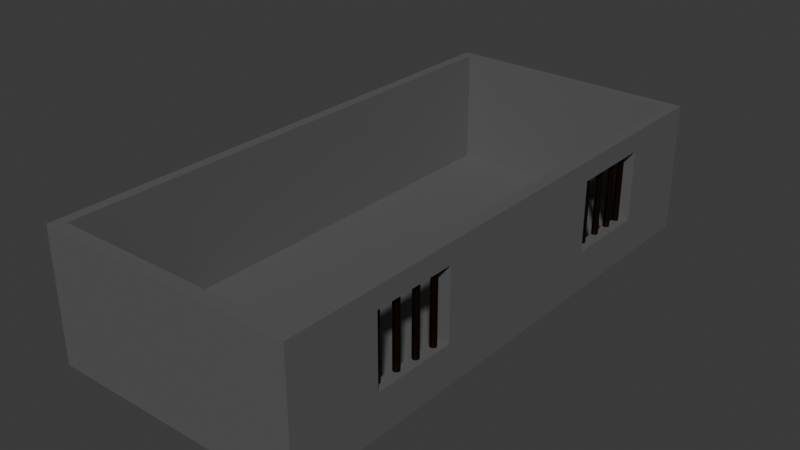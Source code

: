 # Source: concreate_wall.blend  (saved by Blender 5.2.44; exported with 4.5.12 LTS)
import bpy
from mathutils import Matrix  # noqa: F401  (used for matrix-valued properties, if any)

bpy.ops.wm.read_factory_settings(use_empty=True)
scene = bpy.context.scene
scene.name = 'Scene'

# ---- collections
col_collection = bpy.data.collections.new('Collection'); scene.collection.children.link(col_collection)

# ---- materials (node trees are filled in below, after node groups)
mat_material = bpy.data.materials.new('Material')
mat_material_001 = bpy.data.materials.new('Material.001')

# ---- material node trees
mat_material.use_nodes = True; mat_material.node_tree.nodes.clear()
_N = mat_material.node_tree.nodes; _L = mat_material.node_tree.links
n0 = _N.new('ShaderNodeBsdfPrincipled'); n0.name = 'Principled BSDF'; n0.location = (-200, 100)
n0.inputs[0].default_value = (0.1142, 0.1142, 0.1142, 1.0)
n0.inputs[10].default_value = 0.005
n1 = _N.new('ShaderNodeOutputMaterial'); n1.name = 'Material Output'; n1.location = (200, 100)
_L.new(n0.outputs[0], n1.inputs[0])
n1.is_active_output = True
mat_material_001.use_nodes = True; mat_material_001.node_tree.nodes.clear()
_N = mat_material_001.node_tree.nodes; _L = mat_material_001.node_tree.links
n0 = _N.new('ShaderNodeBsdfPrincipled'); n0.name = 'Principled BSDF'; n0.location = (-200, 100)
n0.inputs[0].default_value = (0.03883, 0.0198, 0.006595, 1.0)
n0.inputs[1].default_value = 1.0
n0.inputs[10].default_value = 0.005
n1 = _N.new('ShaderNodeOutputMaterial'); n1.name = 'Material Output'; n1.location = (200, 100)
_L.new(n0.outputs[0], n1.inputs[0])
n1.is_active_output = True

# ---- world
world_world = bpy.data.worlds.new('World'); scene.world = world_world
world_world.use_nodes = True; world_world.node_tree.nodes.clear()
_N = world_world.node_tree.nodes; _L = world_world.node_tree.links
n0 = _N.new('ShaderNodeOutputWorld'); n0.name = 'World Output'; n0.location = (200, 100)
n1 = _N.new('ShaderNodeBackground'); n1.name = 'Background'; n1.location = (-200, 100)
n1.inputs[0].default_value = (0.05088, 0.05088, 0.05088, 1.0)
_L.new(n1.outputs[0], n0.inputs[0])
n0.is_active_output = True
world_world.color = (0.05088, 0.05088, 0.05088)
world_world.sun_shadow_jitter_overblur = 0.0

# ---- meshes
me_cube = bpy.data.meshes.new('Cube')
me_cube.from_pydata([(0.189, -4.075, -0.003815), (0.3456, -3.901, 0.1915), (0.189, -4.075, 1.948), (0.189, 4.016, -0.003815), (0.3456, 3.88, 0.1915), (0.189, 4.016, 1.948), (3.868, -3.901, 0.1915), (4.044, -4.075, -0.003815), (4.044, -4.075, 1.948), (4.044, 4.016, -0.003815), (3.868, 3.88, 0.1915), (4.044, 4.016, 1.948), (4.044, -2.712, 1.653), (4.044, -1.443, 1.653), (4.044, 2.745, 0.5978), (4.044, 2.745, 1.653), (4.044, 1.476, 1.653), (4.044, -2.712, 0.5978), (4.044, 1.476, 0.5978), (4.044, -1.443, 0.5978), (3.868, 3.88, 1.948), (3.868, 3.647, 1.948), (0.3456, 3.88, 1.948), (0.3456, -3.901, 1.948), (3.868, -3.901, 1.948), (3.868, 2.745, 1.653), (3.868, 2.745, 0.5978), (3.868, 1.476, 1.653), (3.868, 1.476, 0.5978), (3.868, -1.443, 1.653), (3.868, -1.443, 0.5978), (3.868, -2.712, 1.653), (3.868, -2.712, 0.5978), (3.929, -1.877, 1.674), (3.929, -1.877, 0.5721), (3.929, -1.553, 0.5721), (3.929, -1.553, 1.674), (3.938, -1.554, 0.5721), (3.938, -1.554, 1.674), (3.947, -1.557, 0.5721), (3.947, -1.557, 1.674), (3.955, -1.561, 0.5721), (3.955, -1.561, 1.674), (3.962, -1.567, 0.5721), (3.962, -1.567, 1.674), (3.968, -1.574, 0.5721), (3.968, -1.574, 1.674), (3.972, -1.583, 0.5721), (3.972, -1.583, 1.674), (3.975, -1.591, 0.5721), (3.975, -1.591, 1.674), (3.976, -1.601, 0.5721), (3.976, -1.601, 1.674), (3.975, -1.61, 0.5721), (3.975, -1.61, 1.674), (3.972, -1.619, 0.5721), (3.972, -1.619, 1.674), (3.968, -1.627, 0.5721), (3.968, -1.627, 1.674), (3.962, -1.634, 0.5721), (3.962, -1.634, 1.674), (3.955, -1.64, 0.5721), (3.955, -1.64, 1.674), (3.947, -1.644, 0.5721), (3.947, -1.644, 1.674), (3.938, -1.647, 0.5721), (3.938, -1.647, 1.674), (3.929, -1.648, 0.5721), (3.929, -1.648, 1.674), (3.919, -1.647, 0.5721), (3.919, -1.647, 1.674), (3.91, -1.644, 0.5721), (3.91, -1.644, 1.674), (3.902, -1.64, 0.5721), (3.902, -1.64, 1.674), (3.895, -1.634, 0.5721), (3.895, -1.634, 1.674), (3.889, -1.627, 0.5721), (3.889, -1.627, 1.674), (3.885, -1.619, 0.5721), (3.885, -1.619, 1.674), (3.882, -1.61, 0.5721), (3.882, -1.61, 1.674), (3.881, -1.601, 0.5721), (3.881, -1.601, 1.674), (3.882, -1.591, 0.5721), (3.882, -1.591, 1.674), (3.885, -1.583, 0.5721), (3.885, -1.583, 1.674), (3.889, -1.574, 0.5721), (3.889, -1.574, 1.674), (3.895, -1.567, 0.5721), (3.895, -1.567, 1.674), (3.902, -1.561, 0.5721), (3.902, -1.561, 1.674), (3.91, -1.557, 0.5721), (3.91, -1.557, 1.674), (3.919, -1.554, 0.5721), (3.919, -1.554, 1.674), (3.938, -1.878, 0.5721), (3.938, -1.878, 1.674), (3.947, -1.881, 0.5721), (3.947, -1.881, 1.674), (3.955, -1.885, 0.5721), (3.955, -1.885, 1.674), (3.962, -1.891, 0.5721), (3.962, -1.891, 1.674), (3.968, -1.898, 0.5721), (3.968, -1.898, 1.674), (3.972, -1.906, 0.5721), (3.972, -1.906, 1.674), (3.975, -1.915, 0.5721), (3.975, -1.915, 1.674), (3.976, -1.924, 0.5721), (3.976, -1.924, 1.674), (3.975, -1.934, 0.5721), (3.975, -1.934, 1.674), (3.972, -1.943, 0.5721), (3.972, -1.943, 1.674), (3.968, -1.951, 0.5721), (3.968, -1.951, 1.674), (3.962, -1.958, 0.5721), (3.962, -1.958, 1.674), (3.955, -1.964, 0.5721), (3.955, -1.964, 1.674), (3.947, -1.968, 0.5721), (3.947, -1.968, 1.674), (3.938, -1.971, 0.5721), (3.938, -1.971, 1.674), (3.929, -1.972, 0.5721), (3.929, -1.972, 1.674), (3.919, -1.971, 0.5721), (3.919, -1.971, 1.674), (3.91, -1.968, 0.5721), (3.91, -1.968, 1.674), (3.902, -1.964, 0.5721), (3.902, -1.964, 1.674), (3.895, -1.958, 0.5721), (3.895, -1.958, 1.674), (3.889, -1.951, 0.5721), (3.889, -1.951, 1.674), (3.885, -1.943, 0.5721), (3.885, -1.943, 1.674), (3.882, -1.934, 0.5721), (3.882, -1.934, 1.674), (3.881, -1.924, 0.5721), (3.881, -1.924, 1.674), (3.882, -1.915, 0.5721), (3.882, -1.915, 1.674), (3.885, -1.906, 0.5721), (3.885, -1.906, 1.674), (3.889, -1.898, 0.5721), (3.889, -1.898, 1.674), (3.895, -1.891, 0.5721), (3.895, -1.891, 1.674), (3.902, -1.885, 0.5721), (3.902, -1.885, 1.674), (3.91, -1.881, 0.5721), (3.91, -1.881, 1.674), (3.919, -1.878, 0.5721), (3.919, -1.878, 1.674), (3.913, -2.203, 1.65), (3.913, -2.203, 0.5486), (3.922, -2.203, 0.5486), (3.922, -2.203, 1.65), (3.931, -2.206, 0.5486), (3.931, -2.206, 1.65), (3.94, -2.211, 0.5486), (3.94, -2.211, 1.65), (3.947, -2.216, 0.5486), (3.947, -2.216, 1.65), (3.953, -2.224, 0.5486), (3.953, -2.224, 1.65), (3.957, -2.232, 0.5486), (3.957, -2.232, 1.65), (3.96, -2.241, 0.5486), (3.96, -2.241, 1.65), (3.961, -2.25, 0.5486), (3.961, -2.25, 1.65), (3.96, -2.259, 0.5486), (3.96, -2.259, 1.65), (3.957, -2.268, 0.5486), (3.957, -2.268, 1.65), (3.953, -2.276, 0.5486), (3.953, -2.276, 1.65), (3.947, -2.283, 0.5486), (3.947, -2.283, 1.65), (3.94, -2.289, 0.5486), (3.94, -2.289, 1.65), (3.931, -2.294, 0.5486), (3.931, -2.294, 1.65), (3.922, -2.296, 0.5486), (3.922, -2.296, 1.65), (3.913, -2.297, 0.5486), (3.913, -2.297, 1.65), (3.904, -2.296, 0.5486), (3.904, -2.296, 1.65), (3.895, -2.294, 0.5486), (3.895, -2.294, 1.65), (3.887, -2.289, 0.5486), (3.887, -2.289, 1.65), (3.88, -2.283, 0.5486), (3.88, -2.283, 1.65), (3.874, -2.276, 0.5486), (3.874, -2.276, 1.65), (3.869, -2.268, 0.5486), (3.869, -2.268, 1.65), (3.867, -2.259, 0.5486), (3.867, -2.259, 1.65), (3.866, -2.25, 0.5486), (3.866, -2.25, 1.65), (3.867, -2.241, 0.5486), (3.867, -2.241, 1.65), (3.869, -2.232, 0.5486), (3.869, -2.232, 1.65), (3.874, -2.224, 0.5486), (3.874, -2.224, 1.65), (3.88, -2.216, 0.5486), (3.88, -2.216, 1.65), (3.887, -2.211, 0.5486), (3.887, -2.211, 1.65), (3.895, -2.206, 0.5486), (3.895, -2.206, 1.65), (3.904, -2.203, 0.5486), (3.904, -2.203, 1.65), (3.894, -2.523, 1.641), (3.894, -2.523, 0.5392), (3.903, -2.524, 0.5392), (3.903, -2.524, 1.641), (3.912, -2.526, 0.5392), (3.912, -2.526, 1.641), (3.92, -2.531, 0.5392), (3.92, -2.531, 1.641), (3.927, -2.537, 0.5392), (3.927, -2.537, 1.641), (3.933, -2.544, 0.5392), (3.933, -2.544, 1.641), (3.938, -2.552, 0.5392), (3.938, -2.552, 1.641), (3.94, -2.561, 0.5392), (3.94, -2.561, 1.641), (3.941, -2.57, 0.5392), (3.941, -2.57, 1.641), (3.94, -2.579, 0.5392), (3.94, -2.579, 1.641), (3.938, -2.588, 0.5392), (3.938, -2.588, 1.641), (3.933, -2.597, 0.5392), (3.933, -2.597, 1.641), (3.927, -2.604, 0.5392), (3.927, -2.604, 1.641), (3.92, -2.61, 0.5392), (3.92, -2.61, 1.641), (3.912, -2.614, 0.5392), (3.912, -2.614, 1.641), (3.903, -2.617, 0.5392), (3.903, -2.617, 1.641), (3.894, -2.618, 0.5392), (3.894, -2.618, 1.641), (3.885, -2.617, 0.5392), (3.885, -2.617, 1.641), (3.876, -2.614, 0.5392), (3.876, -2.614, 1.641), (3.867, -2.61, 0.5392), (3.867, -2.61, 1.641), (3.86, -2.604, 0.5392), (3.86, -2.604, 1.641), (3.854, -2.597, 0.5392), (3.854, -2.597, 1.641), (3.85, -2.588, 0.5392), (3.85, -2.588, 1.641), (3.847, -2.579, 0.5392), (3.847, -2.579, 1.641), (3.846, -2.57, 0.5392), (3.846, -2.57, 1.641), (3.847, -2.561, 0.5392), (3.847, -2.561, 1.641), (3.85, -2.552, 0.5392), (3.85, -2.552, 1.641), (3.854, -2.544, 0.5392), (3.854, -2.544, 1.641), (3.86, -2.537, 0.5392), (3.86, -2.537, 1.641), (3.867, -2.531, 0.5392), (3.867, -2.531, 1.641), (3.876, -2.526, 0.5392), (3.876, -2.526, 1.641), (3.885, -2.524, 0.5392), (3.885, -2.524, 1.641), (3.894, 1.786, 1.641), (3.894, 1.786, 0.5392), (3.903, 1.785, 0.5392), (3.903, 1.785, 1.641), (3.912, 1.783, 0.5392), (3.912, 1.783, 1.641), (3.92, 1.778, 0.5392), (3.92, 1.778, 1.641), (3.927, 1.772, 0.5392), (3.927, 1.772, 1.641), (3.933, 1.765, 0.5392), (3.933, 1.765, 1.641), (3.938, 1.757, 0.5392), (3.938, 1.757, 1.641), (3.94, 1.748, 0.5392), (3.94, 1.748, 1.641), (3.941, 1.739, 0.5392), (3.941, 1.739, 1.641), (3.94, 1.73, 0.5392), (3.94, 1.73, 1.641), (3.938, 1.721, 0.5392), (3.938, 1.721, 1.641), (3.933, 1.712, 0.5392), (3.933, 1.712, 1.641), (3.927, 1.705, 0.5392), (3.927, 1.705, 1.641), (3.92, 1.699, 0.5392), (3.92, 1.699, 1.641), (3.912, 1.695, 0.5392), (3.912, 1.695, 1.641), (3.903, 1.692, 0.5392), (3.903, 1.692, 1.641), (3.894, 1.691, 0.5392), (3.894, 1.691, 1.641), (3.885, 1.692, 0.5392), (3.885, 1.692, 1.641), (3.876, 1.695, 0.5392), (3.876, 1.695, 1.641), (3.867, 1.699, 0.5392), (3.867, 1.699, 1.641), (3.86, 1.705, 0.5392), (3.86, 1.705, 1.641), (3.854, 1.712, 0.5392), (3.854, 1.712, 1.641), (3.85, 1.721, 0.5392), (3.85, 1.721, 1.641), (3.847, 1.73, 0.5392), (3.847, 1.73, 1.641), (3.846, 1.739, 0.5392), (3.846, 1.739, 1.641), (3.847, 1.748, 0.5392), (3.847, 1.748, 1.641), (3.85, 1.757, 0.5392), (3.85, 1.757, 1.641), (3.854, 1.765, 0.5392), (3.854, 1.765, 1.641), (3.86, 1.772, 0.5392), (3.86, 1.772, 1.641), (3.867, 1.778, 0.5392), (3.867, 1.778, 1.641), (3.876, 1.783, 0.5392), (3.876, 1.783, 1.641), (3.885, 1.785, 0.5392), (3.885, 1.785, 1.641), (3.894, 2.117, 1.641), (3.894, 2.117, 0.5392), (3.903, 2.116, 0.5392), (3.903, 2.116, 1.641), (3.912, 2.113, 0.5392), (3.912, 2.113, 1.641), (3.92, 2.109, 0.5392), (3.92, 2.109, 1.641), (3.927, 2.103, 0.5392), (3.927, 2.103, 1.641), (3.933, 2.096, 0.5392), (3.933, 2.096, 1.641), (3.938, 2.088, 0.5392), (3.938, 2.088, 1.641), (3.94, 2.079, 0.5392), (3.94, 2.079, 1.641), (3.941, 2.069, 0.5392), (3.941, 2.069, 1.641), (3.94, 2.06, 0.5392), (3.94, 2.06, 1.641), (3.938, 2.051, 0.5392), (3.938, 2.051, 1.641), (3.933, 2.043, 0.5392), (3.933, 2.043, 1.641), (3.927, 2.036, 0.5392), (3.927, 2.036, 1.641), (3.92, 2.03, 0.5392), (3.92, 2.03, 1.641), (3.912, 2.026, 0.5392), (3.912, 2.026, 1.641), (3.903, 2.023, 0.5392), (3.903, 2.023, 1.641), (3.894, 2.022, 0.5392), (3.894, 2.022, 1.641), (3.885, 2.023, 0.5392), (3.885, 2.023, 1.641), (3.876, 2.026, 0.5392), (3.876, 2.026, 1.641), (3.867, 2.03, 0.5392), (3.867, 2.03, 1.641), (3.86, 2.036, 0.5392), (3.86, 2.036, 1.641), (3.854, 2.043, 0.5392), (3.854, 2.043, 1.641), (3.85, 2.051, 0.5392), (3.85, 2.051, 1.641), (3.847, 2.06, 0.5392), (3.847, 2.06, 1.641), (3.846, 2.069, 0.5392), (3.846, 2.069, 1.641), (3.847, 2.079, 0.5392), (3.847, 2.079, 1.641), (3.85, 2.088, 0.5392), (3.85, 2.088, 1.641), (3.854, 2.096, 0.5392), (3.854, 2.096, 1.641), (3.86, 2.103, 0.5392), (3.86, 2.103, 1.641), (3.867, 2.109, 0.5392), (3.867, 2.109, 1.641), (3.876, 2.113, 0.5392), (3.876, 2.113, 1.641), (3.885, 2.116, 0.5392), (3.885, 2.116, 1.641), (3.894, 2.425, 1.641), (3.894, 2.425, 0.5392), (3.903, 2.424, 0.5392), (3.903, 2.424, 1.641), (3.912, 2.421, 0.5392), (3.912, 2.421, 1.641), (3.92, 2.417, 0.5392), (3.92, 2.417, 1.641), (3.927, 2.411, 0.5392), (3.927, 2.411, 1.641), (3.933, 2.404, 0.5392), (3.933, 2.404, 1.641), (3.938, 2.395, 0.5392), (3.938, 2.395, 1.641), (3.94, 2.386, 0.5392), (3.94, 2.386, 1.641), (3.941, 2.377, 0.5392), (3.941, 2.377, 1.641), (3.94, 2.368, 0.5392), (3.94, 2.368, 1.641), (3.938, 2.359, 0.5392), (3.938, 2.359, 1.641), (3.933, 2.351, 0.5392), (3.933, 2.351, 1.641), (3.927, 2.344, 0.5392), (3.927, 2.344, 1.641), (3.92, 2.338, 0.5392), (3.92, 2.338, 1.641), (3.912, 2.333, 0.5392), (3.912, 2.333, 1.641), (3.903, 2.331, 0.5392), (3.903, 2.331, 1.641), (3.894, 2.33, 0.5392), (3.894, 2.33, 1.641), (3.885, 2.331, 0.5392), (3.885, 2.331, 1.641), (3.876, 2.333, 0.5392), (3.876, 2.333, 1.641), (3.867, 2.338, 0.5392), (3.867, 2.338, 1.641), (3.86, 2.344, 0.5392), (3.86, 2.344, 1.641), (3.854, 2.351, 0.5392), (3.854, 2.351, 1.641), (3.85, 2.359, 0.5392), (3.85, 2.359, 1.641), (3.847, 2.368, 0.5392), (3.847, 2.368, 1.641), (3.846, 2.377, 0.5392), (3.846, 2.377, 1.641), (3.847, 2.386, 0.5392), (3.847, 2.386, 1.641), (3.85, 2.395, 0.5392), (3.85, 2.395, 1.641), (3.854, 2.404, 0.5392), (3.854, 2.404, 1.641), (3.86, 2.411, 0.5392), (3.86, 2.411, 1.641), (3.867, 2.417, 0.5392), (3.867, 2.417, 1.641), (3.876, 2.421, 0.5392), (3.876, 2.421, 1.641), (3.885, 2.424, 0.5392), (3.885, 2.424, 1.641), (3.894, 2.676, 1.641), (3.894, 2.676, 0.5392), (3.903, 2.675, 0.5392), (3.903, 2.675, 1.641), (3.912, 2.673, 0.5392), (3.912, 2.673, 1.641), (3.92, 2.668, 0.5392), (3.92, 2.668, 1.641), (3.927, 2.662, 0.5392), (3.927, 2.662, 1.641), (3.933, 2.655, 0.5392), (3.933, 2.655, 1.641), (3.938, 2.647, 0.5392), (3.938, 2.647, 1.641), (3.94, 2.638, 0.5392), (3.94, 2.638, 1.641), (3.941, 2.629, 0.5392), (3.941, 2.629, 1.641), (3.94, 2.619, 0.5392), (3.94, 2.619, 1.641), (3.938, 2.611, 0.5392), (3.938, 2.611, 1.641), (3.933, 2.602, 0.5392), (3.933, 2.602, 1.641), (3.927, 2.595, 0.5392), (3.927, 2.595, 1.641), (3.92, 2.589, 0.5392), (3.92, 2.589, 1.641), (3.912, 2.585, 0.5392), (3.912, 2.585, 1.641), (3.903, 2.582, 0.5392), (3.903, 2.582, 1.641), (3.894, 2.581, 0.5392), (3.894, 2.581, 1.641), (3.885, 2.582, 0.5392), (3.885, 2.582, 1.641), (3.876, 2.585, 0.5392), (3.876, 2.585, 1.641), (3.867, 2.589, 0.5392), (3.867, 2.589, 1.641), (3.86, 2.595, 0.5392), (3.86, 2.595, 1.641), (3.854, 2.602, 0.5392), (3.854, 2.602, 1.641), (3.85, 2.611, 0.5392), (3.85, 2.611, 1.641), (3.847, 2.619, 0.5392), (3.847, 2.619, 1.641), (3.846, 2.629, 0.5392), (3.846, 2.629, 1.641), (3.847, 2.638, 0.5392), (3.847, 2.638, 1.641), (3.85, 2.647, 0.5392), (3.85, 2.647, 1.641), (3.854, 2.655, 0.5392), (3.854, 2.655, 1.641), (3.86, 2.662, 0.5392), (3.86, 2.662, 1.641), (3.867, 2.668, 0.5392), (3.867, 2.668, 1.641), (3.876, 2.673, 0.5392), (3.876, 2.673, 1.641), (3.885, 2.675, 0.5392), (3.885, 2.675, 1.641)], [], [(0, 2, 5, 3), (3, 5, 11, 9), (8, 7, 17, 12), (9, 11, 15, 14), (15, 11, 8, 12, 13, 19, 17, 7, 9, 14, 18, 16), (7, 8, 2, 0), (3, 9, 7, 0), (20, 11, 5, 22), (5, 2, 8, 11, 20, 21, 24, 23, 22), (26, 14, 15, 25), (27, 16, 18, 28), (18, 14, 26, 28), (25, 15, 16, 27), (19, 13, 29, 30), (17, 32, 31, 12), (17, 19, 30, 32), (29, 13, 12, 31), (23, 1, 4, 22), (22, 4, 10, 20), (25, 21, 20, 10, 26), (6, 24, 31, 32), (31, 24, 21, 25, 27, 28, 26, 10, 6, 32, 30, 29), (6, 1, 23, 24), (4, 1, 6, 10), (167, 168, 170, 169), (100, 33, 160, 158, 156, 154, 152, 150, 148, 146, 144, 142, 140, 138, 136, 134, 132, 130, 128, 126, 124, 122, 120, 118, 116, 114, 112, 110, 108, 106, 104, 102), (35, 36, 38, 37), (162, 163, 165, 167, 169, 171, 173, 175, 177, 179, 181, 183, 185, 187, 189, 191, 193, 195, 197, 199, 201, 203, 205, 207, 209, 211, 213, 215, 217, 219, 221, 223), (155, 156, 158, 157), (37, 38, 40, 39), (171, 172, 174, 173), (153, 154, 156, 155), (39, 40, 42, 41), (173, 174, 176, 175), (151, 152, 154, 153), (41, 42, 44, 43), (175, 176, 178, 177), (149, 150, 152, 151), (43, 44, 46, 45), (177, 178, 180, 179), (147, 148, 150, 149), (45, 46, 48, 47), (179, 180, 182, 181), (145, 146, 148, 147), (47, 48, 50, 49), (181, 182, 184, 183), (143, 144, 146, 145), (49, 50, 52, 51), (183, 184, 186, 185), (141, 142, 144, 143), (51, 52, 54, 53), (185, 186, 188, 187), (139, 140, 142, 141), (53, 54, 56, 55), (187, 188, 190, 189), (137, 138, 140, 139), (55, 56, 58, 57), (189, 190, 192, 191), (135, 136, 138, 137), (57, 58, 60, 59), (191, 192, 194, 193), (133, 134, 136, 135), (59, 60, 62, 61), (193, 194, 196, 195), (131, 132, 134, 133), (61, 62, 64, 63), (195, 196, 198, 197), (129, 130, 132, 131), (63, 64, 66, 65), (197, 198, 200, 199), (127, 128, 130, 129), (65, 66, 68, 67), (199, 200, 202, 201), (125, 126, 128, 127), (67, 68, 70, 69), (201, 202, 204, 203), (123, 124, 126, 125), (69, 70, 72, 71), (203, 204, 206, 205), (121, 122, 124, 123), (71, 72, 74, 73), (205, 206, 208, 207), (119, 120, 122, 121), (73, 74, 76, 75), (207, 208, 210, 209), (117, 118, 120, 119), (75, 76, 78, 77), (209, 210, 212, 211), (115, 116, 118, 117), (77, 78, 80, 79), (211, 212, 214, 213), (113, 114, 116, 115), (79, 80, 82, 81), (213, 214, 216, 215), (111, 112, 114, 113), (81, 82, 84, 83), (215, 216, 218, 217), (109, 110, 112, 111), (83, 84, 86, 85), (217, 218, 220, 219), (107, 108, 110, 109), (85, 86, 88, 87), (219, 220, 222, 221), (105, 106, 108, 107), (87, 88, 90, 89), (164, 161, 224, 222, 220, 218, 216, 214, 212, 210, 208, 206, 204, 202, 200, 198, 196, 194, 192, 190, 188, 186, 184, 182, 180, 178, 176, 174, 172, 170, 168, 166), (103, 104, 106, 105), (89, 90, 92, 91), (34, 99, 101, 103, 105, 107, 109, 111, 113, 115, 117, 119, 121, 123, 125, 127, 129, 131, 133, 135, 137, 139, 141, 143, 145, 147, 149, 151, 153, 155, 157, 159), (101, 102, 104, 103), (91, 92, 94, 93), (159, 160, 33, 34), (99, 100, 102, 101), (93, 94, 96, 95), (38, 36, 98, 96, 94, 92, 90, 88, 86, 84, 82, 80, 78, 76, 74, 72, 70, 68, 66, 64, 62, 60, 58, 56, 54, 52, 50, 48, 46, 44, 42, 40), (34, 33, 100, 99), (95, 96, 98, 97), (169, 170, 172, 171), (157, 158, 160, 159), (97, 98, 36, 35), (35, 37, 39, 41, 43, 45, 47, 49, 51, 53, 55, 57, 59, 61, 63, 65, 67, 69, 71, 73, 75, 77, 79, 81, 83, 85, 87, 89, 91, 93, 95, 97), (165, 166, 168, 167), (223, 224, 161, 162), (163, 164, 166, 165), (162, 161, 164, 163), (221, 222, 224, 223), (231, 232, 234, 233), (226, 227, 229, 231, 233, 235, 237, 239, 241, 243, 245, 247, 249, 251, 253, 255, 257, 259, 261, 263, 265, 267, 269, 271, 273, 275, 277, 279, 281, 283, 285, 287), (235, 236, 238, 237), (237, 238, 240, 239), (239, 240, 242, 241), (241, 242, 244, 243), (243, 244, 246, 245), (245, 246, 248, 247), (247, 248, 250, 249), (249, 250, 252, 251), (251, 252, 254, 253), (253, 254, 256, 255), (255, 256, 258, 257), (257, 258, 260, 259), (259, 260, 262, 261), (261, 262, 264, 263), (263, 264, 266, 265), (265, 266, 268, 267), (267, 268, 270, 269), (269, 270, 272, 271), (271, 272, 274, 273), (273, 274, 276, 275), (275, 276, 278, 277), (277, 278, 280, 279), (279, 280, 282, 281), (281, 282, 284, 283), (283, 284, 286, 285), (228, 225, 288, 286, 284, 282, 280, 278, 276, 274, 272, 270, 268, 266, 264, 262, 260, 258, 256, 254, 252, 250, 248, 246, 244, 242, 240, 238, 236, 234, 232, 230), (233, 234, 236, 235), (229, 230, 232, 231), (287, 288, 225, 226), (227, 228, 230, 229), (226, 225, 228, 227), (285, 286, 288, 287), (295, 296, 298, 297), (290, 291, 293, 295, 297, 299, 301, 303, 305, 307, 309, 311, 313, 315, 317, 319, 321, 323, 325, 327, 329, 331, 333, 335, 337, 339, 341, 343, 345, 347, 349, 351), (299, 300, 302, 301), (301, 302, 304, 303), (303, 304, 306, 305), (305, 306, 308, 307), (307, 308, 310, 309), (309, 310, 312, 311), (311, 312, 314, 313), (313, 314, 316, 315), (315, 316, 318, 317), (317, 318, 320, 319), (319, 320, 322, 321), (321, 322, 324, 323), (323, 324, 326, 325), (325, 326, 328, 327), (327, 328, 330, 329), (329, 330, 332, 331), (331, 332, 334, 333), (333, 334, 336, 335), (335, 336, 338, 337), (337, 338, 340, 339), (339, 340, 342, 341), (341, 342, 344, 343), (343, 344, 346, 345), (345, 346, 348, 347), (347, 348, 350, 349), (292, 289, 352, 350, 348, 346, 344, 342, 340, 338, 336, 334, 332, 330, 328, 326, 324, 322, 320, 318, 316, 314, 312, 310, 308, 306, 304, 302, 300, 298, 296, 294), (297, 298, 300, 299), (293, 294, 296, 295), (351, 352, 289, 290), (291, 292, 294, 293), (290, 289, 292, 291), (349, 350, 352, 351), (359, 360, 362, 361), (354, 355, 357, 359, 361, 363, 365, 367, 369, 371, 373, 375, 377, 379, 381, 383, 385, 387, 389, 391, 393, 395, 397, 399, 401, 403, 405, 407, 409, 411, 413, 415), (363, 364, 366, 365), (365, 366, 368, 367), (367, 368, 370, 369), (369, 370, 372, 371), (371, 372, 374, 373), (373, 374, 376, 375), (375, 376, 378, 377), (377, 378, 380, 379), (379, 380, 382, 381), (381, 382, 384, 383), (383, 384, 386, 385), (385, 386, 388, 387), (387, 388, 390, 389), (389, 390, 392, 391), (391, 392, 394, 393), (393, 394, 396, 395), (395, 396, 398, 397), (397, 398, 400, 399), (399, 400, 402, 401), (401, 402, 404, 403), (403, 404, 406, 405), (405, 406, 408, 407), (407, 408, 410, 409), (409, 410, 412, 411), (411, 412, 414, 413), (356, 353, 416, 414, 412, 410, 408, 406, 404, 402, 400, 398, 396, 394, 392, 390, 388, 386, 384, 382, 380, 378, 376, 374, 372, 370, 368, 366, 364, 362, 360, 358), (361, 362, 364, 363), (357, 358, 360, 359), (415, 416, 353, 354), (355, 356, 358, 357), (354, 353, 356, 355), (413, 414, 416, 415), (423, 424, 426, 425), (418, 419, 421, 423, 425, 427, 429, 431, 433, 435, 437, 439, 441, 443, 445, 447, 449, 451, 453, 455, 457, 459, 461, 463, 465, 467, 469, 471, 473, 475, 477, 479), (427, 428, 430, 429), (429, 430, 432, 431), (431, 432, 434, 433), (433, 434, 436, 435), (435, 436, 438, 437), (437, 438, 440, 439), (439, 440, 442, 441), (441, 442, 444, 443), (443, 444, 446, 445), (445, 446, 448, 447), (447, 448, 450, 449), (449, 450, 452, 451), (451, 452, 454, 453), (453, 454, 456, 455), (455, 456, 458, 457), (457, 458, 460, 459), (459, 460, 462, 461), (461, 462, 464, 463), (463, 464, 466, 465), (465, 466, 468, 467), (467, 468, 470, 469), (469, 470, 472, 471), (471, 472, 474, 473), (473, 474, 476, 475), (475, 476, 478, 477), (420, 417, 480, 478, 476, 474, 472, 470, 468, 466, 464, 462, 460, 458, 456, 454, 452, 450, 448, 446, 444, 442, 440, 438, 436, 434, 432, 430, 428, 426, 424, 422), (425, 426, 428, 427), (421, 422, 424, 423), (479, 480, 417, 418), (419, 420, 422, 421), (418, 417, 420, 419), (477, 478, 480, 479), (487, 488, 490, 489), (482, 483, 485, 487, 489, 491, 493, 495, 497, 499, 501, 503, 505, 507, 509, 511, 513, 515, 517, 519, 521, 523, 525, 527, 529, 531, 533, 535, 537, 539, 541, 543), (491, 492, 494, 493), (493, 494, 496, 495), (495, 496, 498, 497), (497, 498, 500, 499), (499, 500, 502, 501), (501, 502, 504, 503), (503, 504, 506, 505), (505, 506, 508, 507), (507, 508, 510, 509), (509, 510, 512, 511), (511, 512, 514, 513), (513, 514, 516, 515), (515, 516, 518, 517), (517, 518, 520, 519), (519, 520, 522, 521), (521, 522, 524, 523), (523, 524, 526, 525), (525, 526, 528, 527), (527, 528, 530, 529), (529, 530, 532, 531), (531, 532, 534, 533), (533, 534, 536, 535), (535, 536, 538, 537), (537, 538, 540, 539), (539, 540, 542, 541), (484, 481, 544, 542, 540, 538, 536, 534, 532, 530, 528, 526, 524, 522, 520, 518, 516, 514, 512, 510, 508, 506, 504, 502, 500, 498, 496, 494, 492, 490, 488, 486), (489, 490, 492, 491), (485, 486, 488, 487), (543, 544, 481, 482), (483, 484, 486, 485), (482, 481, 484, 483), (541, 542, 544, 543)])
me_cube.polygons.foreach_set('material_index', [0, 0, 0, 0, 0, 0, 0, 0, 0, 0, 0, 0, 0, 0, 0, 0, 0, 0, 0, 0, 0, 0, 0, 0, 1, 1, 1, 1, 1, 1, 1, 1, 1, 1, 1, 1, 1, 1, 1, 1, 1, 1, 1, 1, 1, 1, 1, 1, 1, 1, 1, 1, 1, 1, 1, 1, 1, 1, 1, 1, 1, 1, 1, 1, 1, 1, 1, 1, 1, 1, 1, 1, 1, 1, 1, 1, 1, 1, 1, 1, 1, 1, 1, 1, 1, 1, 1, 1, 1, 1, 1, 1, 1, 1, 1, 1, 1, 1, 1, 1, 1, 1, 1, 1, 1, 1, 1, 1, 1, 1, 1, 1, 1, 1, 1, 1, 1, 1, 1, 1, 1, 1, 1, 1, 1, 1, 1, 1, 1, 1, 1, 1, 1, 1, 1, 1, 1, 1, 1, 1, 1, 1, 1, 1, 1, 1, 1, 1, 1, 1, 1, 1, 1, 1, 1, 1, 1, 1, 1, 1, 1, 1, 1, 1, 1, 1, 1, 1, 1, 1, 1, 1, 1, 1, 1, 1, 1, 1, 1, 1, 1, 1, 1, 1, 1, 1, 1, 1, 1, 1, 1, 1, 1, 1, 1, 1, 1, 1, 1, 1, 1, 1, 1, 1, 1, 1, 1, 1, 1, 1, 1, 1, 1, 1, 1, 1, 1, 1, 1, 1, 1, 1, 1, 1, 1, 1, 1, 1, 1, 1, 1, 1, 1, 1, 1, 1, 1, 1, 1, 1, 1, 1, 1, 1, 1, 1, 1, 1, 1, 1, 1, 1, 1, 1, 1, 1, 1, 1, 1, 1, 1, 1, 1, 1, 1, 1, 1, 1, 1, 1, 1, 1, 1, 1, 1, 1, 1, 1, 1, 1, 1, 1, 1, 1, 1, 1, 1, 1, 1, 1, 1, 1, 1, 1, 1, 1])
_uv = me_cube.uv_layers.new(name='UVMap')
_uv.uv.foreach_set('vector', [0.375, 0.0, 0.625, 0.0, 0.625, 0.25, 0.375, 0.25, 0.375, 0.25, 0.625, 0.25, 0.625, 0.5, 0.375, 0.5, 0.625, 0.75, 0.375, 0.75, 0.4521, 0.7079, 0.5873, 0.7079, 0.375, 0.5, 0.625, 0.5, 0.5873, 0.5393, 0.4521, 0.5393, 0.5873, 0.5393, 0.625, 0.5, 0.625, 0.75, 0.5873, 0.7079, 0.5873, 0.6687, 0.4521, 0.6687, 0.4521, 0.7079, 0.375, 0.75, 0.375, 0.5, 0.4521, 0.5393, 0.4521, 0.5785, 0.5873, 0.5785, 0.375, 0.75, 0.625, 0.75, 0.625, 1.0, 0.375, 1.0, 0.125, 0.5, 0.375, 0.5, 0.375, 0.75, 0.125, 0.75, 0.6364, 0.5042, 0.625, 0.5, 0.875, 0.5, 0.8648, 0.5042, 0.875, 0.5, 0.875, 0.75, 0.625, 0.75, 0.625, 0.5, 0.6364, 0.5042, 0.6364, 0.5114, 0.6364, 0.7446, 0.8648, 0.7446, 0.8648, 0.5042, 0.375, 0.3919, 0.375, 0.4335, 0.625, 0.4335, 0.625, 0.3919, 0.625, 0.8581, 0.625, 0.8165, 0.375, 0.8165, 0.375, 0.8581, 0.3085, 0.75, 0.3085, 0.5, 0.2669, 0.5, 0.2669, 0.75, 0.7331, 0.5, 0.6915, 0.5, 0.6915, 0.75, 0.7331, 0.75, 0.375, 0.4335, 0.625, 0.4335, 0.625, 0.3919, 0.375, 0.3919, 0.375, 0.8165, 0.375, 0.8581, 0.625, 0.8581, 0.625, 0.8165, 0.3085, 0.75, 0.3085, 0.5, 0.2669, 0.5, 0.2669, 0.75, 0.7331, 0.5, 0.6915, 0.5, 0.6915, 0.75, 0.7331, 0.75, 0.4996, 0.0, 0.375, 0.0, 0.375, 0.25, 0.4996, 0.25, 0.4996, 0.25, 0.375, 0.25, 0.375, 0.5, 0.4996, 0.5, 0.4787, 0.5365, 0.4996, 0.5075, 0.4996, 0.5, 0.375, 0.5, 0.4038, 0.5365, 0.375, 0.75, 0.4996, 0.75, 0.4787, 0.7118, 0.4038, 0.7118, 0.4787, 0.7118, 0.4996, 0.75, 0.4996, 0.5075, 0.4787, 0.5365, 0.4787, 0.5773, 0.4038, 0.5773, 0.4038, 0.5365, 0.375, 0.5, 0.375, 0.75, 0.4038, 0.7118, 0.4038, 0.671, 0.4787, 0.671, 0.375, 0.75, 0.375, 1.0, 0.4996, 1.0, 0.4996, 0.75, 0.125, 0.5, 0.125, 0.75, 0.375, 0.75, 0.375, 0.5, 0.9062, 0.5, 0.9062, 1.0, 0.875, 1.0, 0.875, 0.5, 0.2968, 0.4854, 0.25, 0.49, 0.2032, 0.4854, 0.1582, 0.4717, 0.1167, 0.4496, 0.08029, 0.4197, 0.05045, 0.3833, 0.02827, 0.3418, 0.01461, 0.2968, 0.01, 0.25, 0.01461, 0.2032, 0.02827, 0.1582, 0.05045, 0.1167, 0.08029, 0.08029, 0.1167, 0.05045, 0.1582, 0.02827, 0.2032, 0.01461, 0.25, 0.01, 0.2968, 0.01461, 0.3418, 0.02827, 0.3833, 0.05045, 0.4197, 0.08029, 0.4496, 0.1167, 0.4717, 0.1582, 0.4854, 0.2032, 0.49, 0.25, 0.4854, 0.2968, 0.4717, 0.3418, 0.4496, 0.3833, 0.4197, 0.4197, 0.3833, 0.4496, 0.3418, 0.4717, 1.0, 0.5, 1.0, 1.0, 0.9688, 1.0, 0.9688, 0.5, 0.75, 0.49, 0.7968, 0.4854, 0.8418, 0.4717, 0.8833, 0.4496, 0.9197, 0.4197, 0.9496, 0.3833, 0.9717, 0.3418, 0.9854, 0.2968, 0.99, 0.25, 0.9854, 0.2032, 0.9717, 0.1582, 0.9496, 0.1167, 0.9197, 0.08029, 0.8833, 0.05045, 0.8418, 0.02827, 0.7968, 0.01461, 0.75, 0.01, 0.7032, 0.01461, 0.6582, 0.02827, 0.6167, 0.05045, 0.5803, 0.08029, 0.5504, 0.1167, 0.5283, 0.1582, 0.5146, 0.2032, 0.51, 0.25, 0.5146, 0.2968, 0.5283, 0.3418, 0.5504, 0.3833, 0.5803, 0.4197, 0.6167, 0.4496, 0.6582, 0.4717, 0.7032, 0.4854, 0.09375, 0.5, 0.09375, 1.0, 0.0625, 1.0, 0.0625, 0.5, 0.9688, 0.5, 0.9688, 1.0, 0.9375, 1.0, 0.9375, 0.5, 0.8438, 0.5, 0.8438, 1.0, 0.8125, 1.0, 0.8125, 0.5, 0.125, 0.5, 0.125, 1.0, 0.09375, 1.0, 0.09375, 0.5, 0.9375, 0.5, 0.9375, 1.0, 0.9062, 1.0, 0.9062, 0.5, 0.8125, 0.5, 0.8125, 1.0, 0.7812, 1.0, 0.7812, 0.5, 0.1562, 0.5, 0.1562, 1.0, 0.125, 1.0, 0.125, 0.5, 0.9062, 0.5, 0.9062, 1.0, 0.875, 1.0, 0.875, 0.5, 0.7812, 0.5, 0.7812, 1.0, 0.75, 1.0, 0.75, 0.5, 0.1875, 0.5, 0.1875, 1.0, 0.1562, 1.0, 0.1562, 0.5, 0.875, 0.5, 0.875, 1.0, 0.8438, 1.0, 0.8438, 0.5, 0.75, 0.5, 0.75, 1.0, 0.7188, 1.0, 0.7188, 0.5, 0.2188, 0.5, 0.2188, 1.0, 0.1875, 1.0, 0.1875, 0.5, 0.8438, 0.5, 0.8438, 1.0, 0.8125, 1.0, 0.8125, 0.5, 0.7188, 0.5, 0.7188, 1.0, 0.6875, 1.0, 0.6875, 0.5, 0.25, 0.5, 0.25, 1.0, 0.2188, 1.0, 0.2188, 0.5, 0.8125, 0.5, 0.8125, 1.0, 0.7812, 1.0, 0.7812, 0.5, 0.6875, 0.5, 0.6875, 1.0, 0.6562, 1.0, 0.6562, 0.5, 0.2812, 0.5, 0.2812, 1.0, 0.25, 1.0, 0.25, 0.5, 0.7812, 0.5, 0.7812, 1.0, 0.75, 1.0, 0.75, 0.5, 0.6562, 0.5, 0.6562, 1.0, 0.625, 1.0, 0.625, 0.5, 0.3125, 0.5, 0.3125, 1.0, 0.2812, 1.0, 0.2812, 0.5, 0.75, 0.5, 0.75, 1.0, 0.7188, 1.0, 0.7188, 0.5, 0.625, 0.5, 0.625, 1.0, 0.5938, 1.0, 0.5938, 0.5, 0.3438, 0.5, 0.3438, 1.0, 0.3125, 1.0, 0.3125, 0.5, 0.7188, 0.5, 0.7188, 1.0, 0.6875, 1.0, 0.6875, 0.5, 0.5938, 0.5, 0.5938, 1.0, 0.5625, 1.0, 0.5625, 0.5, 0.375, 0.5, 0.375, 1.0, 0.3438, 1.0, 0.3438, 0.5, 0.6875, 0.5, 0.6875, 1.0, 0.6562, 1.0, 0.6562, 0.5, 0.5625, 0.5, 0.5625, 1.0, 0.5312, 1.0, 0.5312, 0.5, 0.4062, 0.5, 0.4062, 1.0, 0.375, 1.0, 0.375, 0.5, 0.6562, 0.5, 0.6562, 1.0, 0.625, 1.0, 0.625, 0.5, 0.5312, 0.5, 0.5312, 1.0, 0.5, 1.0, 0.5, 0.5, 0.4375, 0.5, 0.4375, 1.0, 0.4062, 1.0, 0.4062, 0.5, 0.625, 0.5, 0.625, 1.0, 0.5938, 1.0, 0.5938, 0.5, 0.5, 0.5, 0.5, 1.0, 0.4688, 1.0, 0.4688, 0.5, 0.4688, 0.5, 0.4688, 1.0, 0.4375, 1.0, 0.4375, 0.5, 0.5938, 0.5, 0.5938, 1.0, 0.5625, 1.0, 0.5625, 0.5, 0.4688, 0.5, 0.4688, 1.0, 0.4375, 1.0, 0.4375, 0.5, 0.5, 0.5, 0.5, 1.0, 0.4688, 1.0, 0.4688, 0.5, 0.5625, 0.5, 0.5625, 1.0, 0.5312, 1.0, 0.5312, 0.5, 0.4375, 0.5, 0.4375, 1.0, 0.4062, 1.0, 0.4062, 0.5, 0.5312, 0.5, 0.5312, 1.0, 0.5, 1.0, 0.5, 0.5, 0.5312, 0.5, 0.5312, 1.0, 0.5, 1.0, 0.5, 0.5, 0.4062, 0.5, 0.4062, 1.0, 0.375, 1.0, 0.375, 0.5, 0.5625, 0.5, 0.5625, 1.0, 0.5312, 1.0, 0.5312, 0.5, 0.5, 0.5, 0.5, 1.0, 0.4688, 1.0, 0.4688, 0.5, 0.375, 0.5, 0.375, 1.0, 0.3438, 1.0, 0.3438, 0.5, 0.5938, 0.5, 0.5938, 1.0, 0.5625, 1.0, 0.5625, 0.5, 0.4688, 0.5, 0.4688, 1.0, 0.4375, 1.0, 0.4375, 0.5, 0.3438, 0.5, 0.3438, 1.0, 0.3125, 1.0, 0.3125, 0.5, 0.625, 0.5, 0.625, 1.0, 0.5938, 1.0, 0.5938, 0.5, 0.4375, 0.5, 0.4375, 1.0, 0.4062, 1.0, 0.4062, 0.5, 0.3125, 0.5, 0.3125, 1.0, 0.2812, 1.0, 0.2812, 0.5, 0.6562, 0.5, 0.6562, 1.0, 0.625, 1.0, 0.625, 0.5, 0.4062, 0.5, 0.4062, 1.0, 0.375, 1.0, 0.375, 0.5, 0.2812, 0.5, 0.2812, 1.0, 0.25, 1.0, 0.25, 0.5, 0.6875, 0.5, 0.6875, 1.0, 0.6562, 1.0, 0.6562, 0.5, 0.375, 0.5, 0.375, 1.0, 0.3438, 1.0, 0.3438, 0.5, 0.25, 0.5, 0.25, 1.0, 0.2188, 1.0, 0.2188, 0.5, 0.7188, 0.5, 0.7188, 1.0, 0.6875, 1.0, 0.6875, 0.5, 0.3438, 0.5, 0.3438, 1.0, 0.3125, 1.0, 0.3125, 0.5, 0.2188, 0.5, 0.2188, 1.0, 0.1875, 1.0, 0.1875, 0.5, 0.75, 0.5, 0.75, 1.0, 0.7188, 1.0, 0.7188, 0.5, 0.3125, 0.5, 0.3125, 1.0, 0.2812, 1.0, 0.2812, 0.5, 0.1875, 0.5, 0.1875, 1.0, 0.1562, 1.0, 0.1562, 0.5, 0.7812, 0.5, 0.7812, 1.0, 0.75, 1.0, 0.75, 0.5, 0.2812, 0.5, 0.2812, 1.0, 0.25, 1.0, 0.25, 0.5, 0.1562, 0.5, 0.1562, 1.0, 0.125, 1.0, 0.125, 0.5, 0.8125, 0.5, 0.8125, 1.0, 0.7812, 1.0, 0.7812, 0.5, 0.25, 0.5, 0.25, 1.0, 0.2188, 1.0, 0.2188, 0.5, 0.125, 0.5, 0.125, 1.0, 0.09375, 1.0, 0.09375, 0.5, 0.8438, 0.5, 0.8438, 1.0, 0.8125, 1.0, 0.8125, 0.5, 0.2188, 0.5, 0.2188, 1.0, 0.1875, 1.0, 0.1875, 0.5, 0.09375, 0.5, 0.09375, 1.0, 0.0625, 1.0, 0.0625, 0.5, 0.875, 0.5, 0.875, 1.0, 0.8438, 1.0, 0.8438, 0.5, 0.1875, 0.5, 0.1875, 1.0, 0.1562, 1.0, 0.1562, 0.5, 0.2968, 0.4854, 0.25, 0.49, 0.2032, 0.4854, 0.1582, 0.4717, 0.1167, 0.4496, 0.08029, 0.4197, 0.05045, 0.3833, 0.02827, 0.3418, 0.01461, 0.2968, 0.01, 0.25, 0.01461, 0.2032, 0.02827, 0.1582, 0.05045, 0.1167, 0.08029, 0.08029, 0.1167, 0.05045, 0.1582, 0.02827, 0.2032, 0.01461, 0.25, 0.01, 0.2968, 0.01461, 0.3418, 0.02827, 0.3833, 0.05045, 0.4197, 0.08029, 0.4496, 0.1167, 0.4717, 0.1582, 0.4854, 0.2032, 0.49, 0.25, 0.4854, 0.2968, 0.4717, 0.3418, 0.4496, 0.3833, 0.4197, 0.4197, 0.3833, 0.4496, 0.3418, 0.4717, 0.9062, 0.5, 0.9062, 1.0, 0.875, 1.0, 0.875, 0.5, 0.1562, 0.5, 0.1562, 1.0, 0.125, 1.0, 0.125, 0.5, 0.75, 0.49, 0.7968, 0.4854, 0.8418, 0.4717, 0.8833, 0.4496, 0.9197, 0.4197, 0.9496, 0.3833, 0.9717, 0.3418, 0.9854, 0.2968, 0.99, 0.25, 0.9854, 0.2032, 0.9717, 0.1582, 0.9496, 0.1167, 0.9197, 0.08029, 0.8833, 0.05045, 0.8418, 0.02827, 0.7968, 0.01461, 0.75, 0.01, 0.7032, 0.01461, 0.6582, 0.02827, 0.6167, 0.05045, 0.5803, 0.08029, 0.5504, 0.1167, 0.5283, 0.1582, 0.5146, 0.2032, 0.51, 0.25, 0.5146, 0.2968, 0.5283, 0.3418, 0.5504, 0.3833, 0.5803, 0.4197, 0.6167, 0.4496, 0.6582, 0.4717, 0.7032, 0.4854, 0.9375, 0.5, 0.9375, 1.0, 0.9062, 1.0, 0.9062, 0.5, 0.125, 0.5, 0.125, 1.0, 0.09375, 1.0, 0.09375, 0.5, 0.03125, 0.5, 0.03125, 1.0, 0.0, 1.0, 0.0, 0.5, 0.9688, 0.5, 0.9688, 1.0, 0.9375, 1.0, 0.9375, 0.5, 0.09375, 0.5, 0.09375, 1.0, 0.0625, 1.0, 0.0625, 0.5, 0.2968, 0.4854, 0.25, 0.49, 0.2032, 0.4854, 0.1582, 0.4717, 0.1167, 0.4496, 0.08029, 0.4197, 0.05045, 0.3833, 0.02827, 0.3418, 0.01461, 0.2968, 0.01, 0.25, 0.01461, 0.2032, 0.02827, 0.1582, 0.05045, 0.1167, 0.08029, 0.08029, 0.1167, 0.05045, 0.1582, 0.02827, 0.2032, 0.01461, 0.25, 0.01, 0.2968, 0.01461, 0.3418, 0.02827, 0.3833, 0.05045, 0.4197, 0.08029, 0.4496, 0.1167, 0.4717, 0.1582, 0.4854, 0.2032, 0.49, 0.25, 0.4854, 0.2968, 0.4717, 0.3418, 0.4496, 0.3833, 0.4197, 0.4197, 0.3833, 0.4496, 0.3418, 0.4717, 1.0, 0.5, 1.0, 1.0, 0.9688, 1.0, 0.9688, 0.5, 0.0625, 0.5, 0.0625, 1.0, 0.03125, 1.0, 0.03125, 0.5, 0.875, 0.5, 0.875, 1.0, 0.8438, 1.0, 0.8438, 0.5, 0.0625, 0.5, 0.0625, 1.0, 0.03125, 1.0, 0.03125, 0.5, 0.03125, 0.5, 0.03125, 1.0, 0.0, 1.0, 0.0, 0.5, 0.75, 0.49, 0.7968, 0.4854, 0.8418, 0.4717, 0.8833, 0.4496, 0.9197, 0.4197, 0.9496, 0.3833, 0.9717, 0.3418, 0.9854, 0.2968, 0.99, 0.25, 0.9854, 0.2032, 0.9717, 0.1582, 0.9496, 0.1167, 0.9197, 0.08029, 0.8833, 0.05045, 0.8418, 0.02827, 0.7968, 0.01461, 0.75, 0.01, 0.7032, 0.01461, 0.6582, 0.02827, 0.6167, 0.05045, 0.5803, 0.08029, 0.5504, 0.1167, 0.5283, 0.1582, 0.5146, 0.2032, 0.51, 0.25, 0.5146, 0.2968, 0.5283, 0.3418, 0.5504, 0.3833, 0.5803, 0.4197, 0.6167, 0.4496, 0.6582, 0.4717, 0.7032, 0.4854, 0.9375, 0.5, 0.9375, 1.0, 0.9062, 1.0, 0.9062, 0.5, 0.03125, 0.5, 0.03125, 1.0, 0.0, 1.0, 0.0, 0.5, 0.9688, 0.5, 0.9688, 1.0, 0.9375, 1.0, 0.9375, 0.5, 1.0, 0.5, 1.0, 1.0, 0.9688, 1.0, 0.9688, 0.5, 0.0625, 0.5, 0.0625, 1.0, 0.03125, 1.0, 0.03125, 0.5, 0.9062, 0.5, 0.9062, 1.0, 0.875, 1.0, 0.875, 0.5, 0.75, 0.49, 0.7968, 0.4854, 0.8418, 0.4717, 0.8833, 0.4496, 0.9197, 0.4197, 0.9496, 0.3833, 0.9717, 0.3418, 0.9854, 0.2968, 0.99, 0.25, 0.9854, 0.2032, 0.9717, 0.1582, 0.9496, 0.1167, 0.9197, 0.08029, 0.8833, 0.05045, 0.8418, 0.02827, 0.7968, 0.01461, 0.75, 0.01, 0.7032, 0.01461, 0.6582, 0.02827, 0.6167, 0.05045, 0.5803, 0.08029, 0.5504, 0.1167, 0.5283, 0.1582, 0.5146, 0.2032, 0.51, 0.25, 0.5146, 0.2968, 0.5283, 0.3418, 0.5504, 0.3833, 0.5803, 0.4197, 0.6167, 0.4496, 0.6582, 0.4717, 0.7032, 0.4854, 0.8438, 0.5, 0.8438, 1.0, 0.8125, 1.0, 0.8125, 0.5, 0.8125, 0.5, 0.8125, 1.0, 0.7812, 1.0, 0.7812, 0.5, 0.7812, 0.5, 0.7812, 1.0, 0.75, 1.0, 0.75, 0.5, 0.75, 0.5, 0.75, 1.0, 0.7188, 1.0, 0.7188, 0.5, 0.7188, 0.5, 0.7188, 1.0, 0.6875, 1.0, 0.6875, 0.5, 0.6875, 0.5, 0.6875, 1.0, 0.6562, 1.0, 0.6562, 0.5, 0.6562, 0.5, 0.6562, 1.0, 0.625, 1.0, 0.625, 0.5, 0.625, 0.5, 0.625, 1.0, 0.5938, 1.0, 0.5938, 0.5, 0.5938, 0.5, 0.5938, 1.0, 0.5625, 1.0, 0.5625, 0.5, 0.5625, 0.5, 0.5625, 1.0, 0.5312, 1.0, 0.5312, 0.5, 0.5312, 0.5, 0.5312, 1.0, 0.5, 1.0, 0.5, 0.5, 0.5, 0.5, 0.5, 1.0, 0.4688, 1.0, 0.4688, 0.5, 0.4688, 0.5, 0.4688, 1.0, 0.4375, 1.0, 0.4375, 0.5, 0.4375, 0.5, 0.4375, 1.0, 0.4062, 1.0, 0.4062, 0.5, 0.4062, 0.5, 0.4062, 1.0, 0.375, 1.0, 0.375, 0.5, 0.375, 0.5, 0.375, 1.0, 0.3438, 1.0, 0.3438, 0.5, 0.3438, 0.5, 0.3438, 1.0, 0.3125, 1.0, 0.3125, 0.5, 0.3125, 0.5, 0.3125, 1.0, 0.2812, 1.0, 0.2812, 0.5, 0.2812, 0.5, 0.2812, 1.0, 0.25, 1.0, 0.25, 0.5, 0.25, 0.5, 0.25, 1.0, 0.2188, 1.0, 0.2188, 0.5, 0.2188, 0.5, 0.2188, 1.0, 0.1875, 1.0, 0.1875, 0.5, 0.1875, 0.5, 0.1875, 1.0, 0.1562, 1.0, 0.1562, 0.5, 0.1562, 0.5, 0.1562, 1.0, 0.125, 1.0, 0.125, 0.5, 0.125, 0.5, 0.125, 1.0, 0.09375, 1.0, 0.09375, 0.5, 0.09375, 0.5, 0.09375, 1.0, 0.0625, 1.0, 0.0625, 0.5, 0.2968, 0.4854, 0.25, 0.49, 0.2032, 0.4854, 0.1582, 0.4717, 0.1167, 0.4496, 0.08029, 0.4197, 0.05045, 0.3833, 0.02827, 0.3418, 0.01461, 0.2968, 0.01, 0.25, 0.01461, 0.2032, 0.02827, 0.1582, 0.05045, 0.1167, 0.08029, 0.08029, 0.1167, 0.05045, 0.1582, 0.02827, 0.2032, 0.01461, 0.25, 0.01, 0.2968, 0.01461, 0.3418, 0.02827, 0.3833, 0.05045, 0.4197, 0.08029, 0.4496, 0.1167, 0.4717, 0.1582, 0.4854, 0.2032, 0.49, 0.25, 0.4854, 0.2968, 0.4717, 0.3418, 0.4496, 0.3833, 0.4197, 0.4197, 0.3833, 0.4496, 0.3418, 0.4717, 0.875, 0.5, 0.875, 1.0, 0.8438, 1.0, 0.8438, 0.5, 0.9375, 0.5, 0.9375, 1.0, 0.9062, 1.0, 0.9062, 0.5, 0.03125, 0.5, 0.03125, 1.0, 0.0, 1.0, 0.0, 0.5, 0.9688, 0.5, 0.9688, 1.0, 0.9375, 1.0, 0.9375, 0.5, 1.0, 0.5, 1.0, 1.0, 0.9688, 1.0, 0.9688, 0.5, 0.0625, 0.5, 0.0625, 1.0, 0.03125, 1.0, 0.03125, 0.5, 0.9062, 0.5, 0.9062, 1.0, 0.875, 1.0, 0.875, 0.5, 0.75, 0.49, 0.7968, 0.4854, 0.8418, 0.4717, 0.8833, 0.4496, 0.9197, 0.4197, 0.9496, 0.3833, 0.9717, 0.3418, 0.9854, 0.2968, 0.99, 0.25, 0.9854, 0.2032, 0.9717, 0.1582, 0.9496, 0.1167, 0.9197, 0.08029, 0.8833, 0.05045, 0.8418, 0.02827, 0.7968, 0.01461, 0.75, 0.01, 0.7032, 0.01461, 0.6582, 0.02827, 0.6167, 0.05045, 0.5803, 0.08029, 0.5504, 0.1167, 0.5283, 0.1582, 0.5146, 0.2032, 0.51, 0.25, 0.5146, 0.2968, 0.5283, 0.3418, 0.5504, 0.3833, 0.5803, 0.4197, 0.6167, 0.4496, 0.6582, 0.4717, 0.7032, 0.4854, 0.8438, 0.5, 0.8438, 1.0, 0.8125, 1.0, 0.8125, 0.5, 0.8125, 0.5, 0.8125, 1.0, 0.7812, 1.0, 0.7812, 0.5, 0.7812, 0.5, 0.7812, 1.0, 0.75, 1.0, 0.75, 0.5, 0.75, 0.5, 0.75, 1.0, 0.7188, 1.0, 0.7188, 0.5, 0.7188, 0.5, 0.7188, 1.0, 0.6875, 1.0, 0.6875, 0.5, 0.6875, 0.5, 0.6875, 1.0, 0.6562, 1.0, 0.6562, 0.5, 0.6562, 0.5, 0.6562, 1.0, 0.625, 1.0, 0.625, 0.5, 0.625, 0.5, 0.625, 1.0, 0.5938, 1.0, 0.5938, 0.5, 0.5938, 0.5, 0.5938, 1.0, 0.5625, 1.0, 0.5625, 0.5, 0.5625, 0.5, 0.5625, 1.0, 0.5312, 1.0, 0.5312, 0.5, 0.5312, 0.5, 0.5312, 1.0, 0.5, 1.0, 0.5, 0.5, 0.5, 0.5, 0.5, 1.0, 0.4688, 1.0, 0.4688, 0.5, 0.4688, 0.5, 0.4688, 1.0, 0.4375, 1.0, 0.4375, 0.5, 0.4375, 0.5, 0.4375, 1.0, 0.4062, 1.0, 0.4062, 0.5, 0.4062, 0.5, 0.4062, 1.0, 0.375, 1.0, 0.375, 0.5, 0.375, 0.5, 0.375, 1.0, 0.3438, 1.0, 0.3438, 0.5, 0.3438, 0.5, 0.3438, 1.0, 0.3125, 1.0, 0.3125, 0.5, 0.3125, 0.5, 0.3125, 1.0, 0.2812, 1.0, 0.2812, 0.5, 0.2812, 0.5, 0.2812, 1.0, 0.25, 1.0, 0.25, 0.5, 0.25, 0.5, 0.25, 1.0, 0.2188, 1.0, 0.2188, 0.5, 0.2188, 0.5, 0.2188, 1.0, 0.1875, 1.0, 0.1875, 0.5, 0.1875, 0.5, 0.1875, 1.0, 0.1562, 1.0, 0.1562, 0.5, 0.1562, 0.5, 0.1562, 1.0, 0.125, 1.0, 0.125, 0.5, 0.125, 0.5, 0.125, 1.0, 0.09375, 1.0, 0.09375, 0.5, 0.09375, 0.5, 0.09375, 1.0, 0.0625, 1.0, 0.0625, 0.5, 0.2968, 0.4854, 0.25, 0.49, 0.2032, 0.4854, 0.1582, 0.4717, 0.1167, 0.4496, 0.08029, 0.4197, 0.05045, 0.3833, 0.02827, 0.3418, 0.01461, 0.2968, 0.01, 0.25, 0.01461, 0.2032, 0.02827, 0.1582, 0.05045, 0.1167, 0.08029, 0.08029, 0.1167, 0.05045, 0.1582, 0.02827, 0.2032, 0.01461, 0.25, 0.01, 0.2968, 0.01461, 0.3418, 0.02827, 0.3833, 0.05045, 0.4197, 0.08029, 0.4496, 0.1167, 0.4717, 0.1582, 0.4854, 0.2032, 0.49, 0.25, 0.4854, 0.2968, 0.4717, 0.3418, 0.4496, 0.3833, 0.4197, 0.4197, 0.3833, 0.4496, 0.3418, 0.4717, 0.875, 0.5, 0.875, 1.0, 0.8438, 1.0, 0.8438, 0.5, 0.9375, 0.5, 0.9375, 1.0, 0.9062, 1.0, 0.9062, 0.5, 0.03125, 0.5, 0.03125, 1.0, 0.0, 1.0, 0.0, 0.5, 0.9688, 0.5, 0.9688, 1.0, 0.9375, 1.0, 0.9375, 0.5, 1.0, 0.5, 1.0, 1.0, 0.9688, 1.0, 0.9688, 0.5, 0.0625, 0.5, 0.0625, 1.0, 0.03125, 1.0, 0.03125, 0.5, 0.9062, 0.5, 0.9062, 1.0, 0.875, 1.0, 0.875, 0.5, 0.75, 0.49, 0.7968, 0.4854, 0.8418, 0.4717, 0.8833, 0.4496, 0.9197, 0.4197, 0.9496, 0.3833, 0.9717, 0.3418, 0.9854, 0.2968, 0.99, 0.25, 0.9854, 0.2032, 0.9717, 0.1582, 0.9496, 0.1167, 0.9197, 0.08029, 0.8833, 0.05045, 0.8418, 0.02827, 0.7968, 0.01461, 0.75, 0.01, 0.7032, 0.01461, 0.6582, 0.02827, 0.6167, 0.05045, 0.5803, 0.08029, 0.5504, 0.1167, 0.5283, 0.1582, 0.5146, 0.2032, 0.51, 0.25, 0.5146, 0.2968, 0.5283, 0.3418, 0.5504, 0.3833, 0.5803, 0.4197, 0.6167, 0.4496, 0.6582, 0.4717, 0.7032, 0.4854, 0.8438, 0.5, 0.8438, 1.0, 0.8125, 1.0, 0.8125, 0.5, 0.8125, 0.5, 0.8125, 1.0, 0.7812, 1.0, 0.7812, 0.5, 0.7812, 0.5, 0.7812, 1.0, 0.75, 1.0, 0.75, 0.5, 0.75, 0.5, 0.75, 1.0, 0.7188, 1.0, 0.7188, 0.5, 0.7188, 0.5, 0.7188, 1.0, 0.6875, 1.0, 0.6875, 0.5, 0.6875, 0.5, 0.6875, 1.0, 0.6562, 1.0, 0.6562, 0.5, 0.6562, 0.5, 0.6562, 1.0, 0.625, 1.0, 0.625, 0.5, 0.625, 0.5, 0.625, 1.0, 0.5938, 1.0, 0.5938, 0.5, 0.5938, 0.5, 0.5938, 1.0, 0.5625, 1.0, 0.5625, 0.5, 0.5625, 0.5, 0.5625, 1.0, 0.5312, 1.0, 0.5312, 0.5, 0.5312, 0.5, 0.5312, 1.0, 0.5, 1.0, 0.5, 0.5, 0.5, 0.5, 0.5, 1.0, 0.4688, 1.0, 0.4688, 0.5, 0.4688, 0.5, 0.4688, 1.0, 0.4375, 1.0, 0.4375, 0.5, 0.4375, 0.5, 0.4375, 1.0, 0.4062, 1.0, 0.4062, 0.5, 0.4062, 0.5, 0.4062, 1.0, 0.375, 1.0, 0.375, 0.5, 0.375, 0.5, 0.375, 1.0, 0.3438, 1.0, 0.3438, 0.5, 0.3438, 0.5, 0.3438, 1.0, 0.3125, 1.0, 0.3125, 0.5, 0.3125, 0.5, 0.3125, 1.0, 0.2812, 1.0, 0.2812, 0.5, 0.2812, 0.5, 0.2812, 1.0, 0.25, 1.0, 0.25, 0.5, 0.25, 0.5, 0.25, 1.0, 0.2188, 1.0, 0.2188, 0.5, 0.2188, 0.5, 0.2188, 1.0, 0.1875, 1.0, 0.1875, 0.5, 0.1875, 0.5, 0.1875, 1.0, 0.1562, 1.0, 0.1562, 0.5, 0.1562, 0.5, 0.1562, 1.0, 0.125, 1.0, 0.125, 0.5, 0.125, 0.5, 0.125, 1.0, 0.09375, 1.0, 0.09375, 0.5, 0.09375, 0.5, 0.09375, 1.0, 0.0625, 1.0, 0.0625, 0.5, 0.2968, 0.4854, 0.25, 0.49, 0.2032, 0.4854, 0.1582, 0.4717, 0.1167, 0.4496, 0.08029, 0.4197, 0.05045, 0.3833, 0.02827, 0.3418, 0.01461, 0.2968, 0.01, 0.25, 0.01461, 0.2032, 0.02827, 0.1582, 0.05045, 0.1167, 0.08029, 0.08029, 0.1167, 0.05045, 0.1582, 0.02827, 0.2032, 0.01461, 0.25, 0.01, 0.2968, 0.01461, 0.3418, 0.02827, 0.3833, 0.05045, 0.4197, 0.08029, 0.4496, 0.1167, 0.4717, 0.1582, 0.4854, 0.2032, 0.49, 0.25, 0.4854, 0.2968, 0.4717, 0.3418, 0.4496, 0.3833, 0.4197, 0.4197, 0.3833, 0.4496, 0.3418, 0.4717, 0.875, 0.5, 0.875, 1.0, 0.8438, 1.0, 0.8438, 0.5, 0.9375, 0.5, 0.9375, 1.0, 0.9062, 1.0, 0.9062, 0.5, 0.03125, 0.5, 0.03125, 1.0, 0.0, 1.0, 0.0, 0.5, 0.9688, 0.5, 0.9688, 1.0, 0.9375, 1.0, 0.9375, 0.5, 1.0, 0.5, 1.0, 1.0, 0.9688, 1.0, 0.9688, 0.5, 0.0625, 0.5, 0.0625, 1.0, 0.03125, 1.0, 0.03125, 0.5, 0.9062, 0.5, 0.9062, 1.0, 0.875, 1.0, 0.875, 0.5, 0.75, 0.49, 0.7968, 0.4854, 0.8418, 0.4717, 0.8833, 0.4496, 0.9197, 0.4197, 0.9496, 0.3833, 0.9717, 0.3418, 0.9854, 0.2968, 0.99, 0.25, 0.9854, 0.2032, 0.9717, 0.1582, 0.9496, 0.1167, 0.9197, 0.08029, 0.8833, 0.05045, 0.8418, 0.02827, 0.7968, 0.01461, 0.75, 0.01, 0.7032, 0.01461, 0.6582, 0.02827, 0.6167, 0.05045, 0.5803, 0.08029, 0.5504, 0.1167, 0.5283, 0.1582, 0.5146, 0.2032, 0.51, 0.25, 0.5146, 0.2968, 0.5283, 0.3418, 0.5504, 0.3833, 0.5803, 0.4197, 0.6167, 0.4496, 0.6582, 0.4717, 0.7032, 0.4854, 0.8438, 0.5, 0.8438, 1.0, 0.8125, 1.0, 0.8125, 0.5, 0.8125, 0.5, 0.8125, 1.0, 0.7812, 1.0, 0.7812, 0.5, 0.7812, 0.5, 0.7812, 1.0, 0.75, 1.0, 0.75, 0.5, 0.75, 0.5, 0.75, 1.0, 0.7188, 1.0, 0.7188, 0.5, 0.7188, 0.5, 0.7188, 1.0, 0.6875, 1.0, 0.6875, 0.5, 0.6875, 0.5, 0.6875, 1.0, 0.6562, 1.0, 0.6562, 0.5, 0.6562, 0.5, 0.6562, 1.0, 0.625, 1.0, 0.625, 0.5, 0.625, 0.5, 0.625, 1.0, 0.5938, 1.0, 0.5938, 0.5, 0.5938, 0.5, 0.5938, 1.0, 0.5625, 1.0, 0.5625, 0.5, 0.5625, 0.5, 0.5625, 1.0, 0.5312, 1.0, 0.5312, 0.5, 0.5312, 0.5, 0.5312, 1.0, 0.5, 1.0, 0.5, 0.5, 0.5, 0.5, 0.5, 1.0, 0.4688, 1.0, 0.4688, 0.5, 0.4688, 0.5, 0.4688, 1.0, 0.4375, 1.0, 0.4375, 0.5, 0.4375, 0.5, 0.4375, 1.0, 0.4062, 1.0, 0.4062, 0.5, 0.4062, 0.5, 0.4062, 1.0, 0.375, 1.0, 0.375, 0.5, 0.375, 0.5, 0.375, 1.0, 0.3438, 1.0, 0.3438, 0.5, 0.3438, 0.5, 0.3438, 1.0, 0.3125, 1.0, 0.3125, 0.5, 0.3125, 0.5, 0.3125, 1.0, 0.2812, 1.0, 0.2812, 0.5, 0.2812, 0.5, 0.2812, 1.0, 0.25, 1.0, 0.25, 0.5, 0.25, 0.5, 0.25, 1.0, 0.2188, 1.0, 0.2188, 0.5, 0.2188, 0.5, 0.2188, 1.0, 0.1875, 1.0, 0.1875, 0.5, 0.1875, 0.5, 0.1875, 1.0, 0.1562, 1.0, 0.1562, 0.5, 0.1562, 0.5, 0.1562, 1.0, 0.125, 1.0, 0.125, 0.5, 0.125, 0.5, 0.125, 1.0, 0.09375, 1.0, 0.09375, 0.5, 0.09375, 0.5, 0.09375, 1.0, 0.0625, 1.0, 0.0625, 0.5, 0.2968, 0.4854, 0.25, 0.49, 0.2032, 0.4854, 0.1582, 0.4717, 0.1167, 0.4496, 0.08029, 0.4197, 0.05045, 0.3833, 0.02827, 0.3418, 0.01461, 0.2968, 0.01, 0.25, 0.01461, 0.2032, 0.02827, 0.1582, 0.05045, 0.1167, 0.08029, 0.08029, 0.1167, 0.05045, 0.1582, 0.02827, 0.2032, 0.01461, 0.25, 0.01, 0.2968, 0.01461, 0.3418, 0.02827, 0.3833, 0.05045, 0.4197, 0.08029, 0.4496, 0.1167, 0.4717, 0.1582, 0.4854, 0.2032, 0.49, 0.25, 0.4854, 0.2968, 0.4717, 0.3418, 0.4496, 0.3833, 0.4197, 0.4197, 0.3833, 0.4496, 0.3418, 0.4717, 0.875, 0.5, 0.875, 1.0, 0.8438, 1.0, 0.8438, 0.5, 0.9375, 0.5, 0.9375, 1.0, 0.9062, 1.0, 0.9062, 0.5, 0.03125, 0.5, 0.03125, 1.0, 0.0, 1.0, 0.0, 0.5, 0.9688, 0.5, 0.9688, 1.0, 0.9375, 1.0, 0.9375, 0.5, 1.0, 0.5, 1.0, 1.0, 0.9688, 1.0, 0.9688, 0.5, 0.0625, 0.5, 0.0625, 1.0, 0.03125, 1.0, 0.03125, 0.5, 0.9062, 0.5, 0.9062, 1.0, 0.875, 1.0, 0.875, 0.5, 0.75, 0.49, 0.7968, 0.4854, 0.8418, 0.4717, 0.8833, 0.4496, 0.9197, 0.4197, 0.9496, 0.3833, 0.9717, 0.3418, 0.9854, 0.2968, 0.99, 0.25, 0.9854, 0.2032, 0.9717, 0.1582, 0.9496, 0.1167, 0.9197, 0.08029, 0.8833, 0.05045, 0.8418, 0.02827, 0.7968, 0.01461, 0.75, 0.01, 0.7032, 0.01461, 0.6582, 0.02827, 0.6167, 0.05045, 0.5803, 0.08029, 0.5504, 0.1167, 0.5283, 0.1582, 0.5146, 0.2032, 0.51, 0.25, 0.5146, 0.2968, 0.5283, 0.3418, 0.5504, 0.3833, 0.5803, 0.4197, 0.6167, 0.4496, 0.6582, 0.4717, 0.7032, 0.4854, 0.8438, 0.5, 0.8438, 1.0, 0.8125, 1.0, 0.8125, 0.5, 0.8125, 0.5, 0.8125, 1.0, 0.7812, 1.0, 0.7812, 0.5, 0.7812, 0.5, 0.7812, 1.0, 0.75, 1.0, 0.75, 0.5, 0.75, 0.5, 0.75, 1.0, 0.7188, 1.0, 0.7188, 0.5, 0.7188, 0.5, 0.7188, 1.0, 0.6875, 1.0, 0.6875, 0.5, 0.6875, 0.5, 0.6875, 1.0, 0.6562, 1.0, 0.6562, 0.5, 0.6562, 0.5, 0.6562, 1.0, 0.625, 1.0, 0.625, 0.5, 0.625, 0.5, 0.625, 1.0, 0.5938, 1.0, 0.5938, 0.5, 0.5938, 0.5, 0.5938, 1.0, 0.5625, 1.0, 0.5625, 0.5, 0.5625, 0.5, 0.5625, 1.0, 0.5312, 1.0, 0.5312, 0.5, 0.5312, 0.5, 0.5312, 1.0, 0.5, 1.0, 0.5, 0.5, 0.5, 0.5, 0.5, 1.0, 0.4688, 1.0, 0.4688, 0.5, 0.4688, 0.5, 0.4688, 1.0, 0.4375, 1.0, 0.4375, 0.5, 0.4375, 0.5, 0.4375, 1.0, 0.4062, 1.0, 0.4062, 0.5, 0.4062, 0.5, 0.4062, 1.0, 0.375, 1.0, 0.375, 0.5, 0.375, 0.5, 0.375, 1.0, 0.3438, 1.0, 0.3438, 0.5, 0.3438, 0.5, 0.3438, 1.0, 0.3125, 1.0, 0.3125, 0.5, 0.3125, 0.5, 0.3125, 1.0, 0.2812, 1.0, 0.2812, 0.5, 0.2812, 0.5, 0.2812, 1.0, 0.25, 1.0, 0.25, 0.5, 0.25, 0.5, 0.25, 1.0, 0.2188, 1.0, 0.2188, 0.5, 0.2188, 0.5, 0.2188, 1.0, 0.1875, 1.0, 0.1875, 0.5, 0.1875, 0.5, 0.1875, 1.0, 0.1562, 1.0, 0.1562, 0.5, 0.1562, 0.5, 0.1562, 1.0, 0.125, 1.0, 0.125, 0.5, 0.125, 0.5, 0.125, 1.0, 0.09375, 1.0, 0.09375, 0.5, 0.09375, 0.5, 0.09375, 1.0, 0.0625, 1.0, 0.0625, 0.5, 0.2968, 0.4854, 0.25, 0.49, 0.2032, 0.4854, 0.1582, 0.4717, 0.1167, 0.4496, 0.08029, 0.4197, 0.05045, 0.3833, 0.02827, 0.3418, 0.01461, 0.2968, 0.01, 0.25, 0.01461, 0.2032, 0.02827, 0.1582, 0.05045, 0.1167, 0.08029, 0.08029, 0.1167, 0.05045, 0.1582, 0.02827, 0.2032, 0.01461, 0.25, 0.01, 0.2968, 0.01461, 0.3418, 0.02827, 0.3833, 0.05045, 0.4197, 0.08029, 0.4496, 0.1167, 0.4717, 0.1582, 0.4854, 0.2032, 0.49, 0.25, 0.4854, 0.2968, 0.4717, 0.3418, 0.4496, 0.3833, 0.4197, 0.4197, 0.3833, 0.4496, 0.3418, 0.4717, 0.875, 0.5, 0.875, 1.0, 0.8438, 1.0, 0.8438, 0.5, 0.9375, 0.5, 0.9375, 1.0, 0.9062, 1.0, 0.9062, 0.5, 0.03125, 0.5, 0.03125, 1.0, 0.0, 1.0, 0.0, 0.5, 0.9688, 0.5, 0.9688, 1.0, 0.9375, 1.0, 0.9375, 0.5, 1.0, 0.5, 1.0, 1.0, 0.9688, 1.0, 0.9688, 0.5, 0.0625, 0.5, 0.0625, 1.0, 0.03125, 1.0, 0.03125, 0.5])
me_cube.materials.append(mat_material)
me_cube.materials.append(mat_material_001)
me_cube.update()

# ---- objects
ob_cube = bpy.data.objects.new('Cube', me_cube)

# ---- transforms, parenting, visibility, modifiers, constraints
ob_cube.location = (0.0, 0.0, 0.0)

# ---- collection membership
col_collection.objects.link(ob_cube)

# ---- scene / render settings (as saved in the file)
scene.frame_start = 1; scene.frame_end = 250; scene.frame_set(1)
scene.render.engine = 'BLENDER_EEVEE_NEXT'
scene.render.bake_bias = 0.0
scene.render.bake_samples = 0
scene.render.compositor_device = 'GPU'
scene.eevee.use_volume_custom_range = False
scene.eevee.fast_gi_thickness_near = 0.1
scene.eevee.fast_gi_thickness_far = 0.0
scene.eevee.ray_tracing_options.screen_trace_thickness = 0.1
bpy.context.view_layer.update()

# ---- added for rendering (the .blend has no active camera and no usable light): camera, sun
cam_auto = bpy.data.cameras.new('AutoCamera')
cam_auto.lens = 50.0
cam_auto.sensor_width = 36.0
cam_auto.clip_end = 1000.0
ob_auto_camera = bpy.data.objects.new('AutoCamera', cam_auto)
scene.collection.objects.link(ob_auto_camera)
ob_auto_camera.location = (10.6027, -10.213, 7.76096)
ob_auto_camera.rotation_euler = (1.09748, -7.21219e-08, 0.694738)
scene.camera = ob_auto_camera
light_auto_sun = bpy.data.lights.new('AutoSun', 'SUN')
light_auto_sun.energy = 3.0
light_auto_sun.angle = 0.0523599
ob_auto_sun = bpy.data.objects.new('AutoSun', light_auto_sun)
scene.collection.objects.link(ob_auto_sun)
ob_auto_sun.rotation_euler = (0.872665, 0.174533, 0.523599)
bpy.context.view_layer.update()
